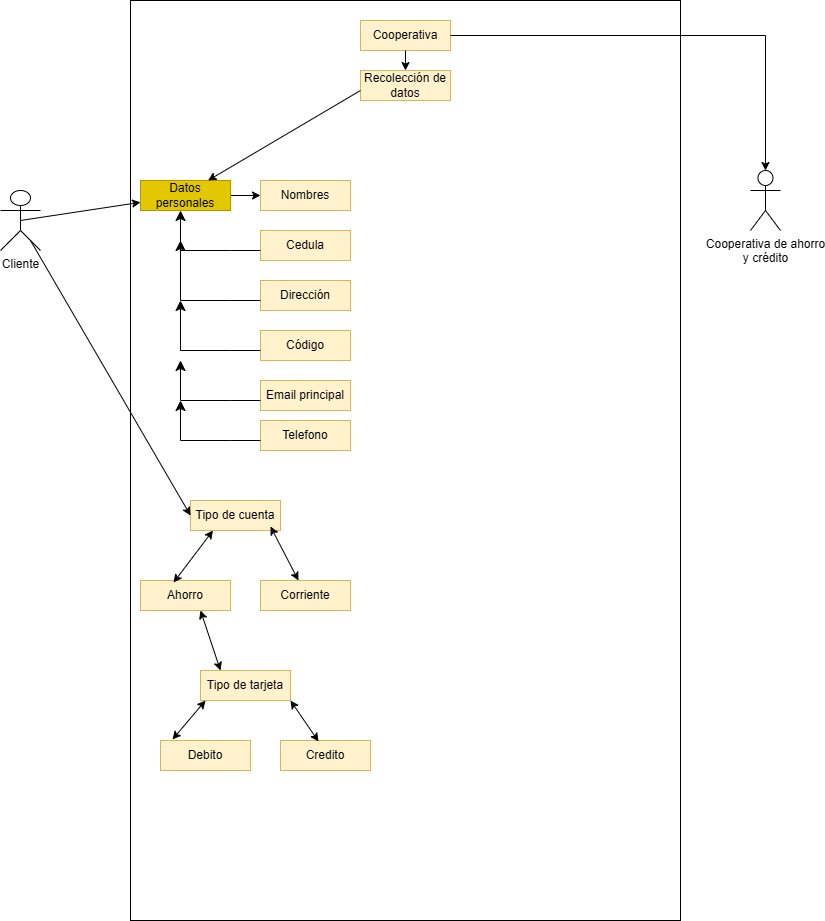

The diagram above was exported from draw.io. Its source (the exported page's mxGraphModel, read from the mxfile embedded in the PNG):
<mxGraphModel dx="954" dy="1761" grid="1" gridSize="10" guides="1" tooltips="1" connect="1" arrows="1" fold="1" page="1" pageScale="1" pageWidth="827" pageHeight="1169" math="0" shadow="0">
  <root>
    <mxCell id="0" />
    <mxCell id="1" parent="0" />
    <mxCell id="dSAT6PxaWiyK60q0muaf-1" value="Cooperativa de ahorro &lt;br&gt;y crédito&lt;div&gt;&lt;br&gt;&lt;/div&gt;" style="shape=umlActor;verticalLabelPosition=bottom;verticalAlign=top;html=1;outlineConnect=0;" vertex="1" parent="1">
      <mxGeometry x="780" y="20" width="30" height="60" as="geometry" />
    </mxCell>
    <mxCell id="dSAT6PxaWiyK60q0muaf-8" value="" style="rounded=0;whiteSpace=wrap;html=1;" vertex="1" parent="1">
      <mxGeometry x="160" y="-150" width="550" height="920" as="geometry" />
    </mxCell>
    <mxCell id="dSAT6PxaWiyK60q0muaf-11" value="Ahorro" style="rounded=0;whiteSpace=wrap;html=1;fillColor=#fff2cc;strokeColor=#d6b656;" vertex="1" parent="1">
      <mxGeometry x="170" y="430" width="90" height="30" as="geometry" />
    </mxCell>
    <mxCell id="dSAT6PxaWiyK60q0muaf-12" value="Tipo de cuenta" style="rounded=0;whiteSpace=wrap;html=1;fillColor=#fff2cc;strokeColor=#d6b656;" vertex="1" parent="1">
      <mxGeometry x="220" y="350" width="90" height="30" as="geometry" />
    </mxCell>
    <mxCell id="dSAT6PxaWiyK60q0muaf-13" value="&lt;div&gt;Corriente&lt;/div&gt;" style="rounded=0;whiteSpace=wrap;html=1;fillColor=#fff2cc;strokeColor=#d6b656;" vertex="1" parent="1">
      <mxGeometry x="290" y="430" width="90" height="30" as="geometry" />
    </mxCell>
    <mxCell id="dSAT6PxaWiyK60q0muaf-16" value="&lt;div&gt;Cliente&lt;/div&gt;" style="shape=umlActor;verticalLabelPosition=bottom;verticalAlign=top;html=1;outlineConnect=0;" vertex="1" parent="1">
      <mxGeometry x="30" y="40" width="40" height="60" as="geometry" />
    </mxCell>
    <mxCell id="dSAT6PxaWiyK60q0muaf-27" style="edgeStyle=orthogonalEdgeStyle;rounded=0;orthogonalLoop=1;jettySize=auto;html=1;" edge="1" parent="1" source="dSAT6PxaWiyK60q0muaf-18" target="dSAT6PxaWiyK60q0muaf-19">
      <mxGeometry relative="1" as="geometry" />
    </mxCell>
    <mxCell id="dSAT6PxaWiyK60q0muaf-18" value="Datos personales" style="rounded=0;whiteSpace=wrap;html=1;fillColor=#e3c800;strokeColor=#B09500;fontColor=#000000;" vertex="1" parent="1">
      <mxGeometry x="170" y="30" width="90" height="30" as="geometry" />
    </mxCell>
    <mxCell id="dSAT6PxaWiyK60q0muaf-19" value="Nombres" style="rounded=0;whiteSpace=wrap;html=1;fillColor=#fff2cc;strokeColor=#d6b656;" vertex="1" parent="1">
      <mxGeometry x="290" y="30" width="90" height="30" as="geometry" />
    </mxCell>
    <mxCell id="dSAT6PxaWiyK60q0muaf-21" value="Cedula" style="rounded=0;whiteSpace=wrap;html=1;fillColor=#fff2cc;strokeColor=#d6b656;" vertex="1" parent="1">
      <mxGeometry x="290" y="80" width="90" height="30" as="geometry" />
    </mxCell>
    <mxCell id="dSAT6PxaWiyK60q0muaf-22" value="Código" style="rounded=0;whiteSpace=wrap;html=1;fillColor=#fff2cc;strokeColor=#d6b656;" vertex="1" parent="1">
      <mxGeometry x="290" y="180" width="90" height="30" as="geometry" />
    </mxCell>
    <mxCell id="dSAT6PxaWiyK60q0muaf-23" value="Dirección" style="rounded=0;whiteSpace=wrap;html=1;fillColor=#fff2cc;strokeColor=#d6b656;" vertex="1" parent="1">
      <mxGeometry x="290" y="130" width="90" height="30" as="geometry" />
    </mxCell>
    <mxCell id="dSAT6PxaWiyK60q0muaf-24" value="Email principal" style="rounded=0;whiteSpace=wrap;html=1;fillColor=#fff2cc;strokeColor=#d6b656;" vertex="1" parent="1">
      <mxGeometry x="290" y="230" width="90" height="30" as="geometry" />
    </mxCell>
    <mxCell id="dSAT6PxaWiyK60q0muaf-25" value="Telefono" style="rounded=0;whiteSpace=wrap;html=1;fillColor=#fff2cc;strokeColor=#d6b656;" vertex="1" parent="1">
      <mxGeometry x="290" y="270" width="90" height="30" as="geometry" />
    </mxCell>
    <mxCell id="dSAT6PxaWiyK60q0muaf-38" value="" style="edgeStyle=segmentEdgeStyle;endArrow=classic;html=1;curved=0;rounded=0;endSize=8;startSize=8;" edge="1" parent="1">
      <mxGeometry width="50" height="50" relative="1" as="geometry">
        <mxPoint x="290" y="100" as="sourcePoint" />
        <mxPoint x="210" y="60" as="targetPoint" />
        <Array as="points">
          <mxPoint x="260" y="100" />
          <mxPoint x="210" y="100" />
        </Array>
      </mxGeometry>
    </mxCell>
    <mxCell id="dSAT6PxaWiyK60q0muaf-39" value="" style="edgeStyle=segmentEdgeStyle;endArrow=classic;html=1;curved=0;rounded=0;endSize=8;startSize=8;" edge="1" parent="1">
      <mxGeometry width="50" height="50" relative="1" as="geometry">
        <mxPoint x="290" y="150" as="sourcePoint" />
        <mxPoint x="210" y="90" as="targetPoint" />
        <Array as="points">
          <mxPoint x="260" y="150" />
          <mxPoint x="210" y="150" />
        </Array>
      </mxGeometry>
    </mxCell>
    <mxCell id="dSAT6PxaWiyK60q0muaf-40" value="" style="edgeStyle=segmentEdgeStyle;endArrow=classic;html=1;curved=0;rounded=0;endSize=8;startSize=8;" edge="1" parent="1">
      <mxGeometry width="50" height="50" relative="1" as="geometry">
        <mxPoint x="290" y="200" as="sourcePoint" />
        <mxPoint x="210" y="150" as="targetPoint" />
        <Array as="points">
          <mxPoint x="260" y="200" />
          <mxPoint x="210" y="200" />
        </Array>
      </mxGeometry>
    </mxCell>
    <mxCell id="dSAT6PxaWiyK60q0muaf-41" value="" style="edgeStyle=segmentEdgeStyle;endArrow=classic;html=1;curved=0;rounded=0;endSize=8;startSize=8;" edge="1" parent="1">
      <mxGeometry width="50" height="50" relative="1" as="geometry">
        <mxPoint x="290" y="250" as="sourcePoint" />
        <mxPoint x="210" y="210" as="targetPoint" />
        <Array as="points">
          <mxPoint x="260" y="250" />
          <mxPoint x="210" y="250" />
        </Array>
      </mxGeometry>
    </mxCell>
    <mxCell id="dSAT6PxaWiyK60q0muaf-42" value="" style="edgeStyle=segmentEdgeStyle;endArrow=classic;html=1;curved=0;rounded=0;endSize=8;startSize=8;" edge="1" parent="1">
      <mxGeometry width="50" height="50" relative="1" as="geometry">
        <mxPoint x="290" y="290" as="sourcePoint" />
        <mxPoint x="210" y="250" as="targetPoint" />
        <Array as="points">
          <mxPoint x="260" y="290" />
          <mxPoint x="210" y="290" />
        </Array>
      </mxGeometry>
    </mxCell>
    <mxCell id="dSAT6PxaWiyK60q0muaf-44" value="" style="endArrow=classic;startArrow=classic;html=1;rounded=0;exitX=0.367;exitY=0.067;exitDx=0;exitDy=0;exitPerimeter=0;entryX=0.25;entryY=1;entryDx=0;entryDy=0;" edge="1" parent="1" source="dSAT6PxaWiyK60q0muaf-11" target="dSAT6PxaWiyK60q0muaf-12">
      <mxGeometry width="50" height="50" relative="1" as="geometry">
        <mxPoint x="210" y="420" as="sourcePoint" />
        <mxPoint x="225" y="390" as="targetPoint" />
      </mxGeometry>
    </mxCell>
    <mxCell id="dSAT6PxaWiyK60q0muaf-45" value="" style="endArrow=classic;startArrow=classic;html=1;rounded=0;exitX=0.222;exitY=0;exitDx=0;exitDy=0;exitPerimeter=0;entryX=0.689;entryY=0.867;entryDx=0;entryDy=0;entryPerimeter=0;" edge="1" parent="1">
      <mxGeometry width="50" height="50" relative="1" as="geometry">
        <mxPoint x="327.97" y="430" as="sourcePoint" />
        <mxPoint x="300" y="376.0100000000002" as="targetPoint" />
      </mxGeometry>
    </mxCell>
    <mxCell id="dSAT6PxaWiyK60q0muaf-47" value="" style="endArrow=classic;html=1;rounded=0;exitX=0.5;exitY=0.5;exitDx=0;exitDy=0;exitPerimeter=0;" edge="1" parent="1" source="dSAT6PxaWiyK60q0muaf-16" target="dSAT6PxaWiyK60q0muaf-18">
      <mxGeometry width="50" height="50" relative="1" as="geometry">
        <mxPoint x="60" y="72.87808219178083" as="sourcePoint" />
        <mxPoint x="120" y="130" as="targetPoint" />
      </mxGeometry>
    </mxCell>
    <mxCell id="dSAT6PxaWiyK60q0muaf-49" value="" style="endArrow=classic;html=1;rounded=0;entryX=0;entryY=0.5;entryDx=0;entryDy=0;" edge="1" parent="1" target="dSAT6PxaWiyK60q0muaf-12">
      <mxGeometry width="50" height="50" relative="1" as="geometry">
        <mxPoint x="60" y="90" as="sourcePoint" />
        <mxPoint x="120" y="140" as="targetPoint" />
      </mxGeometry>
    </mxCell>
    <mxCell id="dSAT6PxaWiyK60q0muaf-50" value="Cooperativa" style="rounded=0;whiteSpace=wrap;html=1;fillColor=#fff2cc;strokeColor=#d6b656;" vertex="1" parent="1">
      <mxGeometry x="390" y="-130" width="90" height="30" as="geometry" />
    </mxCell>
    <mxCell id="dSAT6PxaWiyK60q0muaf-51" value="Recolección de datos" style="rounded=0;whiteSpace=wrap;html=1;fillColor=#fff2cc;strokeColor=#d6b656;" vertex="1" parent="1">
      <mxGeometry x="390" y="-80" width="90" height="30" as="geometry" />
    </mxCell>
    <mxCell id="dSAT6PxaWiyK60q0muaf-52" value="" style="endArrow=classic;html=1;rounded=0;entryX=0.5;entryY=0;entryDx=0;entryDy=0;" edge="1" parent="1" target="dSAT6PxaWiyK60q0muaf-51">
      <mxGeometry width="50" height="50" relative="1" as="geometry">
        <mxPoint x="435" y="-100" as="sourcePoint" />
        <mxPoint x="434.5" y="-70" as="targetPoint" />
      </mxGeometry>
    </mxCell>
    <mxCell id="dSAT6PxaWiyK60q0muaf-53" value="" style="endArrow=classic;html=1;rounded=0;entryX=0.75;entryY=0;entryDx=0;entryDy=0;" edge="1" parent="1" target="dSAT6PxaWiyK60q0muaf-18">
      <mxGeometry width="50" height="50" relative="1" as="geometry">
        <mxPoint x="390" y="-60" as="sourcePoint" />
        <mxPoint x="330" y="-10" as="targetPoint" />
      </mxGeometry>
    </mxCell>
    <mxCell id="dSAT6PxaWiyK60q0muaf-56" style="edgeStyle=orthogonalEdgeStyle;rounded=0;orthogonalLoop=1;jettySize=auto;html=1;entryX=0.5;entryY=0;entryDx=0;entryDy=0;entryPerimeter=0;" edge="1" parent="1" source="dSAT6PxaWiyK60q0muaf-50" target="dSAT6PxaWiyK60q0muaf-1">
      <mxGeometry relative="1" as="geometry" />
    </mxCell>
    <mxCell id="dSAT6PxaWiyK60q0muaf-57" value="Tipo de tarjeta" style="rounded=0;whiteSpace=wrap;html=1;fillColor=#fff2cc;strokeColor=#d6b656;" vertex="1" parent="1">
      <mxGeometry x="230" y="520" width="90" height="30" as="geometry" />
    </mxCell>
    <mxCell id="dSAT6PxaWiyK60q0muaf-58" value="Debito" style="rounded=0;whiteSpace=wrap;html=1;fillColor=#fff2cc;strokeColor=#d6b656;" vertex="1" parent="1">
      <mxGeometry x="190" y="590" width="90" height="30" as="geometry" />
    </mxCell>
    <mxCell id="dSAT6PxaWiyK60q0muaf-59" value="Credito" style="rounded=0;whiteSpace=wrap;html=1;fillColor=#fff2cc;strokeColor=#d6b656;" vertex="1" parent="1">
      <mxGeometry x="310" y="590" width="90" height="30" as="geometry" />
    </mxCell>
    <mxCell id="dSAT6PxaWiyK60q0muaf-60" value="" style="endArrow=classic;startArrow=classic;html=1;rounded=0;exitX=0.422;exitY=0.033;exitDx=0;exitDy=0;exitPerimeter=0;entryX=0.689;entryY=0.867;entryDx=0;entryDy=0;entryPerimeter=0;" edge="1" parent="1" source="dSAT6PxaWiyK60q0muaf-59">
      <mxGeometry width="50" height="50" relative="1" as="geometry">
        <mxPoint x="347.97" y="603.99" as="sourcePoint" />
        <mxPoint x="320" y="550.0000000000002" as="targetPoint" />
      </mxGeometry>
    </mxCell>
    <mxCell id="dSAT6PxaWiyK60q0muaf-62" value="" style="endArrow=classic;startArrow=classic;html=1;rounded=0;exitX=0.133;exitY=-0.033;exitDx=0;exitDy=0;exitPerimeter=0;entryX=0.25;entryY=1;entryDx=0;entryDy=0;" edge="1" parent="1" source="dSAT6PxaWiyK60q0muaf-58">
      <mxGeometry width="50" height="50" relative="1" as="geometry">
        <mxPoint x="195" y="602" as="sourcePoint" />
        <mxPoint x="235" y="550" as="targetPoint" />
      </mxGeometry>
    </mxCell>
    <mxCell id="dSAT6PxaWiyK60q0muaf-63" value="" style="endArrow=classic;startArrow=classic;html=1;rounded=0;" edge="1" parent="1">
      <mxGeometry width="50" height="50" relative="1" as="geometry">
        <mxPoint x="250" y="520" as="sourcePoint" />
        <mxPoint x="230" y="460" as="targetPoint" />
      </mxGeometry>
    </mxCell>
  </root>
</mxGraphModel>